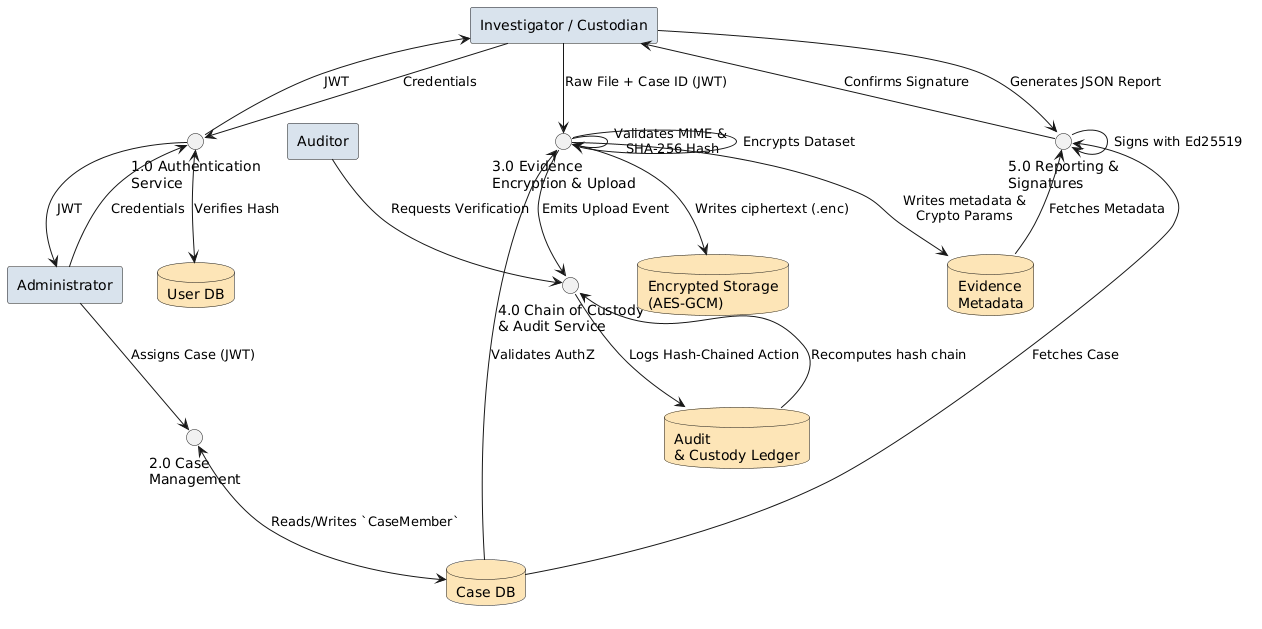

The diagram above was rendered by PlantUML. Its source (embedded in the PNG):
@startuml
!define ENTITY rectangle
!define PROCESS circle
!define STORE database

skinparam defaultFontName Arial
skinparam rectangleBackgroundColor #d9e2ec
skinparam circleBackgroundColor #b6cefc
skinparam databaseBackgroundColor #fce4b6

ENTITY "Investigator / Custodian" as investigator
ENTITY "Auditor" as auditor
ENTITY "Administrator" as admin

PROCESS "1.0 Authentication\nService" as p1
PROCESS "2.0 Case\nManagement" as p2
PROCESS "3.0 Evidence\nEncryption & Upload" as p3
PROCESS "4.0 Chain of Custody\n& Audit Service" as p4
PROCESS "5.0 Reporting &\nSignatures" as p5

STORE "User DB" as d1
STORE "Case DB" as d2
STORE "Audit\n& Custody Ledger" as d3
STORE "Encrypted Storage\n(AES-GCM)" as d4
STORE "Evidence\nMetadata" as d5

' Flow: Auth
investigator --> p1 : Credentials
admin --> p1 : Credentials
p1 <--> d1 : Verifies Hash
p1 --> investigator : JWT
p1 --> admin : JWT

' Flow: Cases
admin --> p2 : Assigns Case (JWT)
p2 <--> d2 : Reads/Writes `CaseMember`

' Flow: Evidence Upload
investigator --> p3 : Raw File + Case ID (JWT)
p3 <-- d2 : Validates AuthZ
p3 --> p3 : Validates MIME & \nSHA-256 Hash
p3 --> p3 : Encrypts Dataset
p3 --> d4 : Writes ciphertext (.enc)
p3 --> d5 : Writes metadata &\nCrypto Params
p3 --> p4 : Emits Upload Event

' Flow: Chain of Custody / Audit
p4 --> d3 : Logs Hash-Chained Action
auditor --> p4 : Requests Verification
p4 <-- d3 : Recomputes hash chain

' Flow: Reports
investigator --> p5 : Generates JSON Report
p5 <-- d2 : Fetches Case
p5 <-- d5 : Fetches Metadata
p5 --> p5 : Signs with Ed25519
p5 --> investigator : Confirms Signature
@enduml